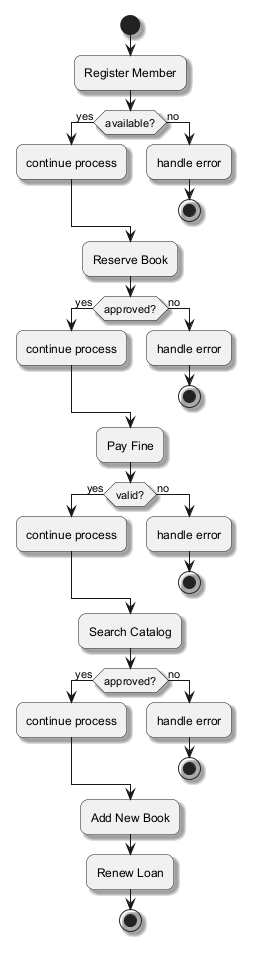

The diagram above was rendered by PlantUML. Its source (embedded in the PNG):
@startuml
skinparam backgroundColor #FFFFFF
skinparam roundCorner 15
skinparam shadowing true
start
:Register Member;
if (available?) then (yes)
:continue process;
else (no)
:handle error;
stop
endif
:Reserve Book;
if (approved?) then (yes)
:continue process;
else (no)
:handle error;
stop
endif
:Pay Fine;
if (valid?) then (yes)
:continue process;
else (no)
:handle error;
stop
endif
:Search Catalog;
if (approved?) then (yes)
:continue process;
else (no)
:handle error;
stop
endif
:Add New Book;
:Renew Loan;
stop
@enduml